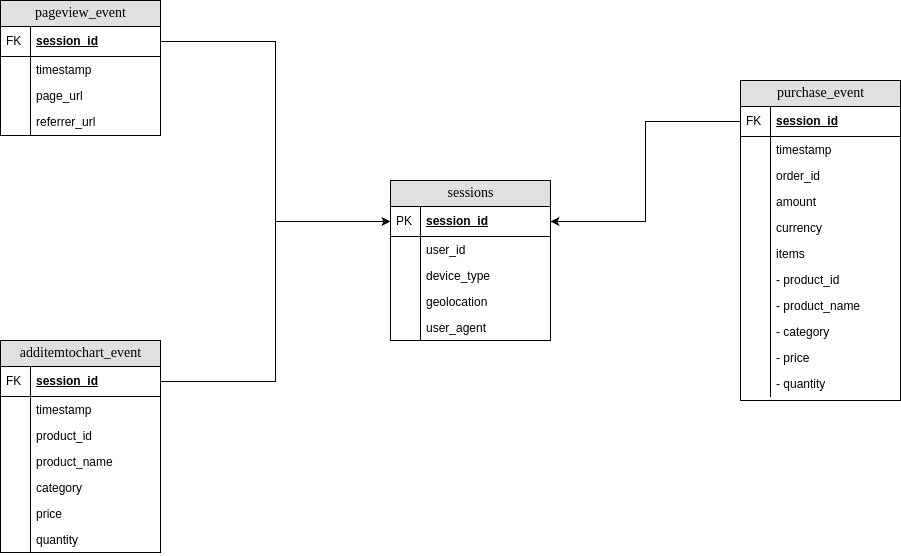

The diagram above was exported from draw.io. Its source (the exported page's mxGraphModel, read from the mxfile embedded in the PNG):
<mxGraphModel dx="1150" dy="988" grid="1" gridSize="10" guides="1" tooltips="1" connect="1" arrows="1" fold="1" page="1" pageScale="1" pageWidth="1100" pageHeight="850" background="#FFFFFF" math="0" shadow="0">
  <root>
    <mxCell id="0" />
    <mxCell id="1" parent="0" />
    <mxCell id="2e49270ec7c68f3f-80" value="sessions" style="swimlane;html=1;fontStyle=0;childLayout=stackLayout;horizontal=1;startSize=26;fillColor=#e0e0e0;horizontalStack=0;resizeParent=1;resizeLast=0;collapsible=1;marginBottom=0;swimlaneFillColor=#ffffff;align=center;rounded=0;shadow=0;comic=0;labelBackgroundColor=none;strokeWidth=1;fontFamily=Verdana;fontSize=14" parent="1" vertex="1">
      <mxGeometry x="490" y="329" width="160" height="160" as="geometry" />
    </mxCell>
    <mxCell id="2e49270ec7c68f3f-81" value="session_id" style="shape=partialRectangle;top=0;left=0;right=0;bottom=1;html=1;align=left;verticalAlign=middle;fillColor=none;spacingLeft=34;spacingRight=4;whiteSpace=wrap;overflow=hidden;rotatable=0;points=[[0,0.5],[1,0.5]];portConstraint=eastwest;dropTarget=0;fontStyle=5;" parent="2e49270ec7c68f3f-80" vertex="1">
      <mxGeometry y="26" width="160" height="30" as="geometry" />
    </mxCell>
    <mxCell id="2e49270ec7c68f3f-82" value="PK" style="shape=partialRectangle;top=0;left=0;bottom=0;html=1;fillColor=none;align=left;verticalAlign=middle;spacingLeft=4;spacingRight=4;whiteSpace=wrap;overflow=hidden;rotatable=0;points=[];portConstraint=eastwest;part=1;" parent="2e49270ec7c68f3f-81" vertex="1" connectable="0">
      <mxGeometry width="30" height="30" as="geometry" />
    </mxCell>
    <mxCell id="2e49270ec7c68f3f-83" value="user_id" style="shape=partialRectangle;top=0;left=0;right=0;bottom=0;html=1;align=left;verticalAlign=top;fillColor=none;spacingLeft=34;spacingRight=4;whiteSpace=wrap;overflow=hidden;rotatable=0;points=[[0,0.5],[1,0.5]];portConstraint=eastwest;dropTarget=0;" parent="2e49270ec7c68f3f-80" vertex="1">
      <mxGeometry y="56" width="160" height="26" as="geometry" />
    </mxCell>
    <mxCell id="2e49270ec7c68f3f-84" value="" style="shape=partialRectangle;top=0;left=0;bottom=0;html=1;fillColor=none;align=left;verticalAlign=top;spacingLeft=4;spacingRight=4;whiteSpace=wrap;overflow=hidden;rotatable=0;points=[];portConstraint=eastwest;part=1;" parent="2e49270ec7c68f3f-83" vertex="1" connectable="0">
      <mxGeometry width="30" height="26" as="geometry" />
    </mxCell>
    <mxCell id="2e49270ec7c68f3f-85" value="device_type" style="shape=partialRectangle;top=0;left=0;right=0;bottom=0;html=1;align=left;verticalAlign=top;fillColor=none;spacingLeft=34;spacingRight=4;whiteSpace=wrap;overflow=hidden;rotatable=0;points=[[0,0.5],[1,0.5]];portConstraint=eastwest;dropTarget=0;" parent="2e49270ec7c68f3f-80" vertex="1">
      <mxGeometry y="82" width="160" height="26" as="geometry" />
    </mxCell>
    <mxCell id="2e49270ec7c68f3f-86" value="" style="shape=partialRectangle;top=0;left=0;bottom=0;html=1;fillColor=none;align=left;verticalAlign=top;spacingLeft=4;spacingRight=4;whiteSpace=wrap;overflow=hidden;rotatable=0;points=[];portConstraint=eastwest;part=1;" parent="2e49270ec7c68f3f-85" vertex="1" connectable="0">
      <mxGeometry width="30" height="26" as="geometry" />
    </mxCell>
    <mxCell id="2e49270ec7c68f3f-87" value="geolocation" style="shape=partialRectangle;top=0;left=0;right=0;bottom=0;html=1;align=left;verticalAlign=top;fillColor=none;spacingLeft=34;spacingRight=4;whiteSpace=wrap;overflow=hidden;rotatable=0;points=[[0,0.5],[1,0.5]];portConstraint=eastwest;dropTarget=0;" parent="2e49270ec7c68f3f-80" vertex="1">
      <mxGeometry y="108" width="160" height="26" as="geometry" />
    </mxCell>
    <mxCell id="2e49270ec7c68f3f-88" value="" style="shape=partialRectangle;top=0;left=0;bottom=0;html=1;fillColor=none;align=left;verticalAlign=top;spacingLeft=4;spacingRight=4;whiteSpace=wrap;overflow=hidden;rotatable=0;points=[];portConstraint=eastwest;part=1;" parent="2e49270ec7c68f3f-87" vertex="1" connectable="0">
      <mxGeometry width="30" height="26" as="geometry" />
    </mxCell>
    <mxCell id="sXIvWopzPCZQemZc22Ao-14" value="user_agent" style="shape=partialRectangle;top=0;left=0;right=0;bottom=0;html=1;align=left;verticalAlign=top;fillColor=none;spacingLeft=34;spacingRight=4;whiteSpace=wrap;overflow=hidden;rotatable=0;points=[[0,0.5],[1,0.5]];portConstraint=eastwest;dropTarget=0;" parent="2e49270ec7c68f3f-80" vertex="1">
      <mxGeometry y="134" width="160" height="26" as="geometry" />
    </mxCell>
    <mxCell id="sXIvWopzPCZQemZc22Ao-15" value="" style="shape=partialRectangle;top=0;left=0;bottom=0;html=1;fillColor=none;align=left;verticalAlign=top;spacingLeft=4;spacingRight=4;whiteSpace=wrap;overflow=hidden;rotatable=0;points=[];portConstraint=eastwest;part=1;" parent="sXIvWopzPCZQemZc22Ao-14" vertex="1" connectable="0">
      <mxGeometry width="30" height="26" as="geometry" />
    </mxCell>
    <mxCell id="sXIvWopzPCZQemZc22Ao-18" value="pageview_event" style="swimlane;html=1;fontStyle=0;childLayout=stackLayout;horizontal=1;startSize=26;fillColor=#e0e0e0;horizontalStack=0;resizeParent=1;resizeLast=0;collapsible=1;marginBottom=0;swimlaneFillColor=#ffffff;align=center;rounded=0;shadow=0;comic=0;labelBackgroundColor=none;strokeWidth=1;fontFamily=Verdana;fontSize=14" parent="1" vertex="1">
      <mxGeometry x="100" y="149" width="160" height="135" as="geometry" />
    </mxCell>
    <mxCell id="sXIvWopzPCZQemZc22Ao-19" value="session_id" style="shape=partialRectangle;top=0;left=0;right=0;bottom=1;html=1;align=left;verticalAlign=middle;fillColor=none;spacingLeft=34;spacingRight=4;whiteSpace=wrap;overflow=hidden;rotatable=0;points=[[0,0.5],[1,0.5]];portConstraint=eastwest;dropTarget=0;fontStyle=5;" parent="sXIvWopzPCZQemZc22Ao-18" vertex="1">
      <mxGeometry y="26" width="160" height="30" as="geometry" />
    </mxCell>
    <mxCell id="sXIvWopzPCZQemZc22Ao-20" value="FK" style="shape=partialRectangle;top=0;left=0;bottom=0;html=1;fillColor=none;align=left;verticalAlign=middle;spacingLeft=4;spacingRight=4;whiteSpace=wrap;overflow=hidden;rotatable=0;points=[];portConstraint=eastwest;part=1;" parent="sXIvWopzPCZQemZc22Ao-19" vertex="1" connectable="0">
      <mxGeometry width="30" height="30" as="geometry" />
    </mxCell>
    <mxCell id="sXIvWopzPCZQemZc22Ao-21" value="timestamp" style="shape=partialRectangle;top=0;left=0;right=0;bottom=0;html=1;align=left;verticalAlign=top;fillColor=none;spacingLeft=34;spacingRight=4;whiteSpace=wrap;overflow=hidden;rotatable=0;points=[[0,0.5],[1,0.5]];portConstraint=eastwest;dropTarget=0;" parent="sXIvWopzPCZQemZc22Ao-18" vertex="1">
      <mxGeometry y="56" width="160" height="26" as="geometry" />
    </mxCell>
    <mxCell id="sXIvWopzPCZQemZc22Ao-22" value="" style="shape=partialRectangle;top=0;left=0;bottom=0;html=1;fillColor=none;align=left;verticalAlign=top;spacingLeft=4;spacingRight=4;whiteSpace=wrap;overflow=hidden;rotatable=0;points=[];portConstraint=eastwest;part=1;" parent="sXIvWopzPCZQemZc22Ao-21" vertex="1" connectable="0">
      <mxGeometry width="30" height="26" as="geometry" />
    </mxCell>
    <mxCell id="sXIvWopzPCZQemZc22Ao-23" value="page_url" style="shape=partialRectangle;top=0;left=0;right=0;bottom=0;html=1;align=left;verticalAlign=top;fillColor=none;spacingLeft=34;spacingRight=4;whiteSpace=wrap;overflow=hidden;rotatable=0;points=[[0,0.5],[1,0.5]];portConstraint=eastwest;dropTarget=0;" parent="sXIvWopzPCZQemZc22Ao-18" vertex="1">
      <mxGeometry y="82" width="160" height="26" as="geometry" />
    </mxCell>
    <mxCell id="sXIvWopzPCZQemZc22Ao-24" value="" style="shape=partialRectangle;top=0;left=0;bottom=0;html=1;fillColor=none;align=left;verticalAlign=top;spacingLeft=4;spacingRight=4;whiteSpace=wrap;overflow=hidden;rotatable=0;points=[];portConstraint=eastwest;part=1;" parent="sXIvWopzPCZQemZc22Ao-23" vertex="1" connectable="0">
      <mxGeometry width="30" height="26" as="geometry" />
    </mxCell>
    <mxCell id="sXIvWopzPCZQemZc22Ao-25" value="referrer_url" style="shape=partialRectangle;top=0;left=0;right=0;bottom=0;html=1;align=left;verticalAlign=top;fillColor=none;spacingLeft=34;spacingRight=4;whiteSpace=wrap;overflow=hidden;rotatable=0;points=[[0,0.5],[1,0.5]];portConstraint=eastwest;dropTarget=0;" parent="sXIvWopzPCZQemZc22Ao-18" vertex="1">
      <mxGeometry y="108" width="160" height="26" as="geometry" />
    </mxCell>
    <mxCell id="sXIvWopzPCZQemZc22Ao-26" value="" style="shape=partialRectangle;top=0;left=0;bottom=0;html=1;fillColor=none;align=left;verticalAlign=top;spacingLeft=4;spacingRight=4;whiteSpace=wrap;overflow=hidden;rotatable=0;points=[];portConstraint=eastwest;part=1;" parent="sXIvWopzPCZQemZc22Ao-25" vertex="1" connectable="0">
      <mxGeometry width="30" height="26" as="geometry" />
    </mxCell>
    <mxCell id="sXIvWopzPCZQemZc22Ao-29" style="edgeStyle=orthogonalEdgeStyle;rounded=0;orthogonalLoop=1;jettySize=auto;html=1;exitX=1;exitY=0.5;exitDx=0;exitDy=0;entryX=0;entryY=0.5;entryDx=0;entryDy=0;" parent="1" source="sXIvWopzPCZQemZc22Ao-19" target="2e49270ec7c68f3f-81" edge="1">
      <mxGeometry relative="1" as="geometry" />
    </mxCell>
    <mxCell id="sXIvWopzPCZQemZc22Ao-31" value="additemtochart_event" style="swimlane;html=1;fontStyle=0;childLayout=stackLayout;horizontal=1;startSize=26;fillColor=#e0e0e0;horizontalStack=0;resizeParent=1;resizeLast=0;collapsible=1;marginBottom=0;swimlaneFillColor=#ffffff;align=center;rounded=0;shadow=0;comic=0;labelBackgroundColor=none;strokeWidth=1;fontFamily=Verdana;fontSize=14" parent="1" vertex="1">
      <mxGeometry x="100" y="489" width="160" height="212" as="geometry" />
    </mxCell>
    <mxCell id="sXIvWopzPCZQemZc22Ao-32" value="session_id" style="shape=partialRectangle;top=0;left=0;right=0;bottom=1;html=1;align=left;verticalAlign=middle;fillColor=none;spacingLeft=34;spacingRight=4;whiteSpace=wrap;overflow=hidden;rotatable=0;points=[[0,0.5],[1,0.5]];portConstraint=eastwest;dropTarget=0;fontStyle=5;" parent="sXIvWopzPCZQemZc22Ao-31" vertex="1">
      <mxGeometry y="26" width="160" height="30" as="geometry" />
    </mxCell>
    <mxCell id="sXIvWopzPCZQemZc22Ao-33" value="FK" style="shape=partialRectangle;top=0;left=0;bottom=0;html=1;fillColor=none;align=left;verticalAlign=middle;spacingLeft=4;spacingRight=4;whiteSpace=wrap;overflow=hidden;rotatable=0;points=[];portConstraint=eastwest;part=1;" parent="sXIvWopzPCZQemZc22Ao-32" vertex="1" connectable="0">
      <mxGeometry width="30" height="30" as="geometry" />
    </mxCell>
    <mxCell id="sXIvWopzPCZQemZc22Ao-34" value="timestamp" style="shape=partialRectangle;top=0;left=0;right=0;bottom=0;html=1;align=left;verticalAlign=top;fillColor=none;spacingLeft=34;spacingRight=4;whiteSpace=wrap;overflow=hidden;rotatable=0;points=[[0,0.5],[1,0.5]];portConstraint=eastwest;dropTarget=0;" parent="sXIvWopzPCZQemZc22Ao-31" vertex="1">
      <mxGeometry y="56" width="160" height="26" as="geometry" />
    </mxCell>
    <mxCell id="sXIvWopzPCZQemZc22Ao-35" value="" style="shape=partialRectangle;top=0;left=0;bottom=0;html=1;fillColor=none;align=left;verticalAlign=top;spacingLeft=4;spacingRight=4;whiteSpace=wrap;overflow=hidden;rotatable=0;points=[];portConstraint=eastwest;part=1;" parent="sXIvWopzPCZQemZc22Ao-34" vertex="1" connectable="0">
      <mxGeometry width="30" height="26" as="geometry" />
    </mxCell>
    <mxCell id="sXIvWopzPCZQemZc22Ao-36" value="product_id" style="shape=partialRectangle;top=0;left=0;right=0;bottom=0;html=1;align=left;verticalAlign=top;fillColor=none;spacingLeft=34;spacingRight=4;whiteSpace=wrap;overflow=hidden;rotatable=0;points=[[0,0.5],[1,0.5]];portConstraint=eastwest;dropTarget=0;" parent="sXIvWopzPCZQemZc22Ao-31" vertex="1">
      <mxGeometry y="82" width="160" height="26" as="geometry" />
    </mxCell>
    <mxCell id="sXIvWopzPCZQemZc22Ao-37" value="" style="shape=partialRectangle;top=0;left=0;bottom=0;html=1;fillColor=none;align=left;verticalAlign=top;spacingLeft=4;spacingRight=4;whiteSpace=wrap;overflow=hidden;rotatable=0;points=[];portConstraint=eastwest;part=1;" parent="sXIvWopzPCZQemZc22Ao-36" vertex="1" connectable="0">
      <mxGeometry width="30" height="26" as="geometry" />
    </mxCell>
    <mxCell id="sXIvWopzPCZQemZc22Ao-38" value="product_name" style="shape=partialRectangle;top=0;left=0;right=0;bottom=0;html=1;align=left;verticalAlign=top;fillColor=none;spacingLeft=34;spacingRight=4;whiteSpace=wrap;overflow=hidden;rotatable=0;points=[[0,0.5],[1,0.5]];portConstraint=eastwest;dropTarget=0;" parent="sXIvWopzPCZQemZc22Ao-31" vertex="1">
      <mxGeometry y="108" width="160" height="26" as="geometry" />
    </mxCell>
    <mxCell id="sXIvWopzPCZQemZc22Ao-39" value="" style="shape=partialRectangle;top=0;left=0;bottom=0;html=1;fillColor=none;align=left;verticalAlign=top;spacingLeft=4;spacingRight=4;whiteSpace=wrap;overflow=hidden;rotatable=0;points=[];portConstraint=eastwest;part=1;" parent="sXIvWopzPCZQemZc22Ao-38" vertex="1" connectable="0">
      <mxGeometry width="30" height="26" as="geometry" />
    </mxCell>
    <mxCell id="sXIvWopzPCZQemZc22Ao-41" value="category" style="shape=partialRectangle;top=0;left=0;right=0;bottom=0;html=1;align=left;verticalAlign=top;fillColor=none;spacingLeft=34;spacingRight=4;whiteSpace=wrap;overflow=hidden;rotatable=0;points=[[0,0.5],[1,0.5]];portConstraint=eastwest;dropTarget=0;" parent="sXIvWopzPCZQemZc22Ao-31" vertex="1">
      <mxGeometry y="134" width="160" height="26" as="geometry" />
    </mxCell>
    <mxCell id="sXIvWopzPCZQemZc22Ao-42" value="" style="shape=partialRectangle;top=0;left=0;bottom=0;html=1;fillColor=none;align=left;verticalAlign=top;spacingLeft=4;spacingRight=4;whiteSpace=wrap;overflow=hidden;rotatable=0;points=[];portConstraint=eastwest;part=1;" parent="sXIvWopzPCZQemZc22Ao-41" vertex="1" connectable="0">
      <mxGeometry width="30" height="26" as="geometry" />
    </mxCell>
    <mxCell id="sXIvWopzPCZQemZc22Ao-43" value="price" style="shape=partialRectangle;top=0;left=0;right=0;bottom=0;html=1;align=left;verticalAlign=top;fillColor=none;spacingLeft=34;spacingRight=4;whiteSpace=wrap;overflow=hidden;rotatable=0;points=[[0,0.5],[1,0.5]];portConstraint=eastwest;dropTarget=0;" parent="sXIvWopzPCZQemZc22Ao-31" vertex="1">
      <mxGeometry y="160" width="160" height="26" as="geometry" />
    </mxCell>
    <mxCell id="sXIvWopzPCZQemZc22Ao-44" value="" style="shape=partialRectangle;top=0;left=0;bottom=0;html=1;fillColor=none;align=left;verticalAlign=top;spacingLeft=4;spacingRight=4;whiteSpace=wrap;overflow=hidden;rotatable=0;points=[];portConstraint=eastwest;part=1;" parent="sXIvWopzPCZQemZc22Ao-43" vertex="1" connectable="0">
      <mxGeometry width="30" height="26" as="geometry" />
    </mxCell>
    <mxCell id="sXIvWopzPCZQemZc22Ao-45" value="quantity" style="shape=partialRectangle;top=0;left=0;right=0;bottom=0;html=1;align=left;verticalAlign=top;fillColor=none;spacingLeft=34;spacingRight=4;whiteSpace=wrap;overflow=hidden;rotatable=0;points=[[0,0.5],[1,0.5]];portConstraint=eastwest;dropTarget=0;" parent="sXIvWopzPCZQemZc22Ao-31" vertex="1">
      <mxGeometry y="186" width="160" height="26" as="geometry" />
    </mxCell>
    <mxCell id="sXIvWopzPCZQemZc22Ao-46" value="" style="shape=partialRectangle;top=0;left=0;bottom=0;html=1;fillColor=none;align=left;verticalAlign=top;spacingLeft=4;spacingRight=4;whiteSpace=wrap;overflow=hidden;rotatable=0;points=[];portConstraint=eastwest;part=1;" parent="sXIvWopzPCZQemZc22Ao-45" vertex="1" connectable="0">
      <mxGeometry width="30" height="26" as="geometry" />
    </mxCell>
    <mxCell id="sXIvWopzPCZQemZc22Ao-47" style="edgeStyle=orthogonalEdgeStyle;rounded=0;orthogonalLoop=1;jettySize=auto;html=1;exitX=1;exitY=0.5;exitDx=0;exitDy=0;" parent="1" source="sXIvWopzPCZQemZc22Ao-32" target="2e49270ec7c68f3f-81" edge="1">
      <mxGeometry relative="1" as="geometry" />
    </mxCell>
    <mxCell id="sXIvWopzPCZQemZc22Ao-50" value="purchase_event" style="swimlane;html=1;fontStyle=0;childLayout=stackLayout;horizontal=1;startSize=26;fillColor=#e0e0e0;horizontalStack=0;resizeParent=1;resizeLast=0;collapsible=1;marginBottom=0;swimlaneFillColor=#ffffff;align=center;rounded=0;shadow=0;comic=0;labelBackgroundColor=none;strokeWidth=1;fontFamily=Verdana;fontSize=14" parent="1" vertex="1">
      <mxGeometry x="840" y="229" width="160" height="320" as="geometry" />
    </mxCell>
    <mxCell id="sXIvWopzPCZQemZc22Ao-51" value="session_id" style="shape=partialRectangle;top=0;left=0;right=0;bottom=1;html=1;align=left;verticalAlign=middle;fillColor=none;spacingLeft=34;spacingRight=4;whiteSpace=wrap;overflow=hidden;rotatable=0;points=[[0,0.5],[1,0.5]];portConstraint=eastwest;dropTarget=0;fontStyle=5;" parent="sXIvWopzPCZQemZc22Ao-50" vertex="1">
      <mxGeometry y="26" width="160" height="30" as="geometry" />
    </mxCell>
    <mxCell id="sXIvWopzPCZQemZc22Ao-52" value="FK" style="shape=partialRectangle;top=0;left=0;bottom=0;html=1;fillColor=none;align=left;verticalAlign=middle;spacingLeft=4;spacingRight=4;whiteSpace=wrap;overflow=hidden;rotatable=0;points=[];portConstraint=eastwest;part=1;" parent="sXIvWopzPCZQemZc22Ao-51" vertex="1" connectable="0">
      <mxGeometry width="30" height="30" as="geometry" />
    </mxCell>
    <mxCell id="sXIvWopzPCZQemZc22Ao-53" value="timestamp" style="shape=partialRectangle;top=0;left=0;right=0;bottom=0;html=1;align=left;verticalAlign=top;fillColor=none;spacingLeft=34;spacingRight=4;whiteSpace=wrap;overflow=hidden;rotatable=0;points=[[0,0.5],[1,0.5]];portConstraint=eastwest;dropTarget=0;" parent="sXIvWopzPCZQemZc22Ao-50" vertex="1">
      <mxGeometry y="56" width="160" height="26" as="geometry" />
    </mxCell>
    <mxCell id="sXIvWopzPCZQemZc22Ao-54" value="" style="shape=partialRectangle;top=0;left=0;bottom=0;html=1;fillColor=none;align=left;verticalAlign=top;spacingLeft=4;spacingRight=4;whiteSpace=wrap;overflow=hidden;rotatable=0;points=[];portConstraint=eastwest;part=1;" parent="sXIvWopzPCZQemZc22Ao-53" vertex="1" connectable="0">
      <mxGeometry width="30" height="26" as="geometry" />
    </mxCell>
    <mxCell id="sXIvWopzPCZQemZc22Ao-55" value="order_id" style="shape=partialRectangle;top=0;left=0;right=0;bottom=0;html=1;align=left;verticalAlign=top;fillColor=none;spacingLeft=34;spacingRight=4;whiteSpace=wrap;overflow=hidden;rotatable=0;points=[[0,0.5],[1,0.5]];portConstraint=eastwest;dropTarget=0;" parent="sXIvWopzPCZQemZc22Ao-50" vertex="1">
      <mxGeometry y="82" width="160" height="26" as="geometry" />
    </mxCell>
    <mxCell id="sXIvWopzPCZQemZc22Ao-56" value="" style="shape=partialRectangle;top=0;left=0;bottom=0;html=1;fillColor=none;align=left;verticalAlign=top;spacingLeft=4;spacingRight=4;whiteSpace=wrap;overflow=hidden;rotatable=0;points=[];portConstraint=eastwest;part=1;" parent="sXIvWopzPCZQemZc22Ao-55" vertex="1" connectable="0">
      <mxGeometry width="30" height="26" as="geometry" />
    </mxCell>
    <mxCell id="sXIvWopzPCZQemZc22Ao-57" value="amount" style="shape=partialRectangle;top=0;left=0;right=0;bottom=0;html=1;align=left;verticalAlign=top;fillColor=none;spacingLeft=34;spacingRight=4;whiteSpace=wrap;overflow=hidden;rotatable=0;points=[[0,0.5],[1,0.5]];portConstraint=eastwest;dropTarget=0;" parent="sXIvWopzPCZQemZc22Ao-50" vertex="1">
      <mxGeometry y="108" width="160" height="26" as="geometry" />
    </mxCell>
    <mxCell id="sXIvWopzPCZQemZc22Ao-58" value="" style="shape=partialRectangle;top=0;left=0;bottom=0;html=1;fillColor=none;align=left;verticalAlign=top;spacingLeft=4;spacingRight=4;whiteSpace=wrap;overflow=hidden;rotatable=0;points=[];portConstraint=eastwest;part=1;" parent="sXIvWopzPCZQemZc22Ao-57" vertex="1" connectable="0">
      <mxGeometry width="30" height="26" as="geometry" />
    </mxCell>
    <mxCell id="sXIvWopzPCZQemZc22Ao-59" value="currency" style="shape=partialRectangle;top=0;left=0;right=0;bottom=0;html=1;align=left;verticalAlign=top;fillColor=none;spacingLeft=34;spacingRight=4;whiteSpace=wrap;overflow=hidden;rotatable=0;points=[[0,0.5],[1,0.5]];portConstraint=eastwest;dropTarget=0;" parent="sXIvWopzPCZQemZc22Ao-50" vertex="1">
      <mxGeometry y="134" width="160" height="26" as="geometry" />
    </mxCell>
    <mxCell id="sXIvWopzPCZQemZc22Ao-60" value="" style="shape=partialRectangle;top=0;left=0;bottom=0;html=1;fillColor=none;align=left;verticalAlign=top;spacingLeft=4;spacingRight=4;whiteSpace=wrap;overflow=hidden;rotatable=0;points=[];portConstraint=eastwest;part=1;" parent="sXIvWopzPCZQemZc22Ao-59" vertex="1" connectable="0">
      <mxGeometry width="30" height="26" as="geometry" />
    </mxCell>
    <mxCell id="sXIvWopzPCZQemZc22Ao-61" value="items" style="shape=partialRectangle;top=0;left=0;right=0;bottom=0;html=1;align=left;verticalAlign=top;fillColor=none;spacingLeft=34;spacingRight=4;whiteSpace=wrap;overflow=hidden;rotatable=0;points=[[0,0.5],[1,0.5]];portConstraint=eastwest;dropTarget=0;" parent="sXIvWopzPCZQemZc22Ao-50" vertex="1">
      <mxGeometry y="160" width="160" height="26" as="geometry" />
    </mxCell>
    <mxCell id="sXIvWopzPCZQemZc22Ao-62" value="" style="shape=partialRectangle;top=0;left=0;bottom=0;html=1;fillColor=none;align=left;verticalAlign=top;spacingLeft=4;spacingRight=4;whiteSpace=wrap;overflow=hidden;rotatable=0;points=[];portConstraint=eastwest;part=1;" parent="sXIvWopzPCZQemZc22Ao-61" vertex="1" connectable="0">
      <mxGeometry width="30" height="26" as="geometry" />
    </mxCell>
    <mxCell id="sXIvWopzPCZQemZc22Ao-63" value="- product_id" style="shape=partialRectangle;top=0;left=0;right=0;bottom=0;html=1;align=left;verticalAlign=top;fillColor=none;spacingLeft=34;spacingRight=4;whiteSpace=wrap;overflow=hidden;rotatable=0;points=[[0,0.5],[1,0.5]];portConstraint=eastwest;dropTarget=0;" parent="sXIvWopzPCZQemZc22Ao-50" vertex="1">
      <mxGeometry y="186" width="160" height="26" as="geometry" />
    </mxCell>
    <mxCell id="sXIvWopzPCZQemZc22Ao-64" value="" style="shape=partialRectangle;top=0;left=0;bottom=0;html=1;fillColor=none;align=left;verticalAlign=top;spacingLeft=4;spacingRight=4;whiteSpace=wrap;overflow=hidden;rotatable=0;points=[];portConstraint=eastwest;part=1;" parent="sXIvWopzPCZQemZc22Ao-63" vertex="1" connectable="0">
      <mxGeometry width="30" height="26" as="geometry" />
    </mxCell>
    <mxCell id="sXIvWopzPCZQemZc22Ao-65" value="- product_name" style="shape=partialRectangle;top=0;left=0;right=0;bottom=0;html=1;align=left;verticalAlign=top;fillColor=none;spacingLeft=34;spacingRight=4;whiteSpace=wrap;overflow=hidden;rotatable=0;points=[[0,0.5],[1,0.5]];portConstraint=eastwest;dropTarget=0;" parent="sXIvWopzPCZQemZc22Ao-50" vertex="1">
      <mxGeometry y="212" width="160" height="26" as="geometry" />
    </mxCell>
    <mxCell id="sXIvWopzPCZQemZc22Ao-66" value="" style="shape=partialRectangle;top=0;left=0;bottom=0;html=1;fillColor=none;align=left;verticalAlign=top;spacingLeft=4;spacingRight=4;whiteSpace=wrap;overflow=hidden;rotatable=0;points=[];portConstraint=eastwest;part=1;" parent="sXIvWopzPCZQemZc22Ao-65" vertex="1" connectable="0">
      <mxGeometry width="30" height="26" as="geometry" />
    </mxCell>
    <mxCell id="sXIvWopzPCZQemZc22Ao-67" value="- category" style="shape=partialRectangle;top=0;left=0;right=0;bottom=0;html=1;align=left;verticalAlign=top;fillColor=none;spacingLeft=34;spacingRight=4;whiteSpace=wrap;overflow=hidden;rotatable=0;points=[[0,0.5],[1,0.5]];portConstraint=eastwest;dropTarget=0;" parent="sXIvWopzPCZQemZc22Ao-50" vertex="1">
      <mxGeometry y="238" width="160" height="26" as="geometry" />
    </mxCell>
    <mxCell id="sXIvWopzPCZQemZc22Ao-68" value="" style="shape=partialRectangle;top=0;left=0;bottom=0;html=1;fillColor=none;align=left;verticalAlign=top;spacingLeft=4;spacingRight=4;whiteSpace=wrap;overflow=hidden;rotatable=0;points=[];portConstraint=eastwest;part=1;" parent="sXIvWopzPCZQemZc22Ao-67" vertex="1" connectable="0">
      <mxGeometry width="30" height="26" as="geometry" />
    </mxCell>
    <mxCell id="sXIvWopzPCZQemZc22Ao-69" value="- price" style="shape=partialRectangle;top=0;left=0;right=0;bottom=0;html=1;align=left;verticalAlign=top;fillColor=none;spacingLeft=34;spacingRight=4;whiteSpace=wrap;overflow=hidden;rotatable=0;points=[[0,0.5],[1,0.5]];portConstraint=eastwest;dropTarget=0;" parent="sXIvWopzPCZQemZc22Ao-50" vertex="1">
      <mxGeometry y="264" width="160" height="26" as="geometry" />
    </mxCell>
    <mxCell id="sXIvWopzPCZQemZc22Ao-70" value="" style="shape=partialRectangle;top=0;left=0;bottom=0;html=1;fillColor=none;align=left;verticalAlign=top;spacingLeft=4;spacingRight=4;whiteSpace=wrap;overflow=hidden;rotatable=0;points=[];portConstraint=eastwest;part=1;" parent="sXIvWopzPCZQemZc22Ao-69" vertex="1" connectable="0">
      <mxGeometry width="30" height="26" as="geometry" />
    </mxCell>
    <mxCell id="sXIvWopzPCZQemZc22Ao-71" value="- quantity" style="shape=partialRectangle;top=0;left=0;right=0;bottom=0;html=1;align=left;verticalAlign=top;fillColor=none;spacingLeft=34;spacingRight=4;whiteSpace=wrap;overflow=hidden;rotatable=0;points=[[0,0.5],[1,0.5]];portConstraint=eastwest;dropTarget=0;" parent="sXIvWopzPCZQemZc22Ao-50" vertex="1">
      <mxGeometry y="290" width="160" height="26" as="geometry" />
    </mxCell>
    <mxCell id="sXIvWopzPCZQemZc22Ao-72" value="" style="shape=partialRectangle;top=0;left=0;bottom=0;html=1;fillColor=none;align=left;verticalAlign=top;spacingLeft=4;spacingRight=4;whiteSpace=wrap;overflow=hidden;rotatable=0;points=[];portConstraint=eastwest;part=1;" parent="sXIvWopzPCZQemZc22Ao-71" vertex="1" connectable="0">
      <mxGeometry width="30" height="26" as="geometry" />
    </mxCell>
    <mxCell id="sXIvWopzPCZQemZc22Ao-73" style="edgeStyle=orthogonalEdgeStyle;rounded=0;orthogonalLoop=1;jettySize=auto;html=1;exitX=0;exitY=0.5;exitDx=0;exitDy=0;entryX=1;entryY=0.5;entryDx=0;entryDy=0;" parent="1" source="sXIvWopzPCZQemZc22Ao-51" target="2e49270ec7c68f3f-81" edge="1">
      <mxGeometry relative="1" as="geometry" />
    </mxCell>
  </root>
</mxGraphModel>